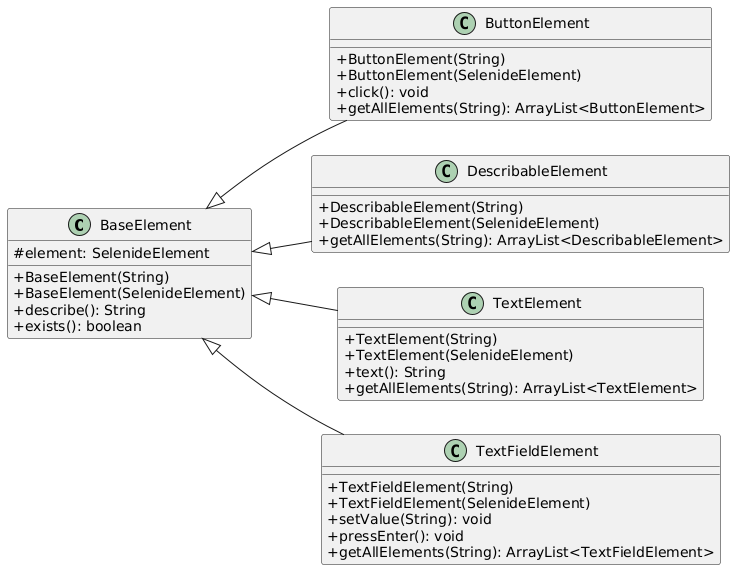

The diagram above was rendered by PlantUML. Its source (embedded in the PNG):
@startuml
left to right direction

skinparam classAttributeIconSize 0
class BaseElement {
# element: SelenideElement 
+ BaseElement(String)
+ BaseElement(SelenideElement)
+ describe(): String 
+ exists(): boolean
}

class ButtonElement{
+ ButtonElement(String)
+ ButtonElement(SelenideElement)
+ click(): void 
+ getAllElements(String): ArrayList<ButtonElement>
}

class DescribableElement{
+ DescribableElement(String)
+ DescribableElement(SelenideElement)
+ getAllElements(String): ArrayList<DescribableElement>
}

class TextElement{
+ TextElement(String)
+ TextElement(SelenideElement)
+ text(): String 
+ getAllElements(String): ArrayList<TextElement>
}

class TextFieldElement{
+ TextFieldElement(String)
+ TextFieldElement(SelenideElement)
+ setValue(String): void
+ pressEnter(): void
+ getAllElements(String): ArrayList<TextFieldElement>
}

BaseElement <|-- ButtonElement 
BaseElement <|-- DescribableElement
BaseElement <|-- TextElement
BaseElement <|-- TextFieldElement
@enduml